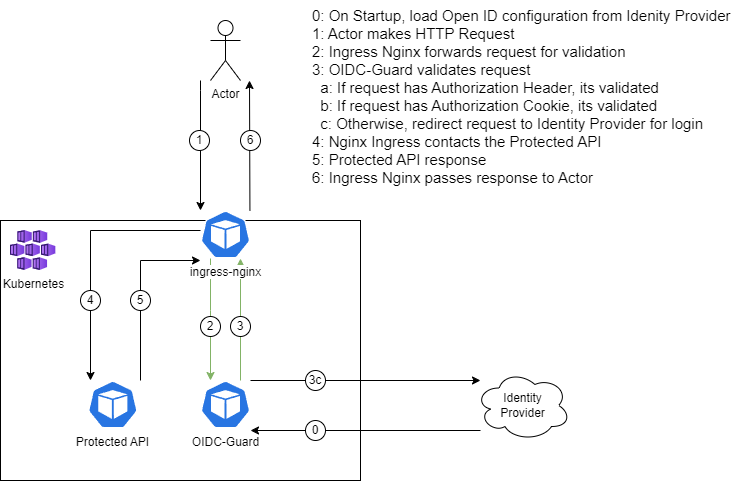

The diagram above was exported from draw.io. Its source (the exported page's mxGraphModel, read from the mxfile embedded in the PNG):
<mxGraphModel dx="1048" dy="899" grid="1" gridSize="10" guides="1" tooltips="1" connect="1" arrows="1" fold="1" page="1" pageScale="1" pageWidth="850" pageHeight="1100" background="#FFFFFF" math="0" shadow="0">
  <root>
    <mxCell id="0" />
    <mxCell id="1" parent="0" />
    <mxCell id="Vuv3IBSoSBTpxbjDE1F6-1" value="" style="rounded=0;whiteSpace=wrap;html=1;" parent="1" vertex="1">
      <mxGeometry x="40" y="230" width="360" height="260" as="geometry" />
    </mxCell>
    <mxCell id="pD_sEhZKPvsvs7ZCdEyi-8" style="edgeStyle=orthogonalEdgeStyle;rounded=0;orthogonalLoop=1;jettySize=auto;html=1;fontColor=#000000;startArrow=classic;startFill=1;strokeColor=#82b366;fillColor=#d5e8d4;endArrow=none;endFill=0;" parent="1" edge="1">
      <mxGeometry relative="1" as="geometry">
        <mxPoint x="280" y="268" as="sourcePoint" />
        <mxPoint x="280" y="390" as="targetPoint" />
      </mxGeometry>
    </mxCell>
    <mxCell id="Vuv3IBSoSBTpxbjDE1F6-2" value="Kubernetes" style="aspect=fixed;html=1;points=[];align=center;image;fontSize=12;image=img/lib/azure2/containers/Kubernetes_Services.svg;" parent="1" vertex="1">
      <mxGeometry x="50" y="240" width="45.33" height="40" as="geometry" />
    </mxCell>
    <mxCell id="Vuv3IBSoSBTpxbjDE1F6-3" style="edgeStyle=orthogonalEdgeStyle;rounded=0;orthogonalLoop=1;jettySize=auto;html=1;fontColor=#000000;startArrow=none;startFill=0;strokeColor=#82b366;fillColor=#d5e8d4;" parent="1" source="Vuv3IBSoSBTpxbjDE1F6-5" target="Vuv3IBSoSBTpxbjDE1F6-8" edge="1">
      <mxGeometry relative="1" as="geometry">
        <Array as="points">
          <mxPoint x="250" y="320" />
          <mxPoint x="250" y="320" />
        </Array>
      </mxGeometry>
    </mxCell>
    <mxCell id="Vuv3IBSoSBTpxbjDE1F6-4" style="edgeStyle=orthogonalEdgeStyle;rounded=0;orthogonalLoop=1;jettySize=auto;html=1;fontColor=#000000;startArrow=none;startFill=0;strokeColor=#000000;endArrow=classic;endFill=1;" parent="1" source="Vuv3IBSoSBTpxbjDE1F6-5" target="Vuv3IBSoSBTpxbjDE1F6-15" edge="1">
      <mxGeometry relative="1" as="geometry">
        <Array as="points">
          <mxPoint x="130" y="240" />
        </Array>
      </mxGeometry>
    </mxCell>
    <mxCell id="Vuv3IBSoSBTpxbjDE1F6-5" value="ingress-nginx" style="sketch=0;html=1;dashed=0;whitespace=wrap;fillColor=#2875E2;strokeColor=#ffffff;points=[[0.005,0.63,0],[0.1,0.2,0],[0.9,0.2,0],[0.5,0,0],[0.995,0.63,0],[0.72,0.99,0],[0.5,1,0],[0.28,0.99,0]];shape=mxgraph.kubernetes.icon;prIcon=pod;verticalAlign=top;labelPosition=center;verticalLabelPosition=bottom;align=center;labelBackgroundColor=default;" parent="1" vertex="1">
      <mxGeometry x="240" y="220" width="50" height="48" as="geometry" />
    </mxCell>
    <mxCell id="Vuv3IBSoSBTpxbjDE1F6-6" style="edgeStyle=orthogonalEdgeStyle;rounded=0;orthogonalLoop=1;jettySize=auto;html=1;fontColor=#000000;strokeColor=#000000;startArrow=none;startFill=0;" parent="1" target="Vuv3IBSoSBTpxbjDE1F6-5" edge="1">
      <mxGeometry relative="1" as="geometry">
        <mxPoint x="240" y="90" as="sourcePoint" />
        <Array as="points">
          <mxPoint x="240" y="100" />
          <mxPoint x="240" y="100" />
        </Array>
      </mxGeometry>
    </mxCell>
    <mxCell id="Vuv3IBSoSBTpxbjDE1F6-7" value="Actor" style="shape=umlActor;verticalLabelPosition=bottom;verticalAlign=top;html=1;outlineConnect=0;labelBackgroundColor=default;labelBorderColor=none;" parent="1" vertex="1">
      <mxGeometry x="250" y="30" width="30" height="60" as="geometry" />
    </mxCell>
    <mxCell id="Vuv3IBSoSBTpxbjDE1F6-8" value="OIDC-Guard" style="sketch=0;html=1;dashed=0;whitespace=wrap;fillColor=#2875E2;strokeColor=#ffffff;points=[[0.005,0.63,0],[0.1,0.2,0],[0.9,0.2,0],[0.5,0,0],[0.995,0.63,0],[0.72,0.99,0],[0.5,1,0],[0.28,0.99,0]];shape=mxgraph.kubernetes.icon;prIcon=pod;verticalAlign=top;labelPosition=center;verticalLabelPosition=bottom;align=center;" parent="1" vertex="1">
      <mxGeometry x="240" y="390" width="50" height="48" as="geometry" />
    </mxCell>
    <mxCell id="Vuv3IBSoSBTpxbjDE1F6-9" value="" style="edgeStyle=orthogonalEdgeStyle;rounded=0;orthogonalLoop=1;jettySize=auto;html=1;" parent="1" edge="1">
      <mxGeometry x="-0.1571" y="20" relative="1" as="geometry">
        <mxPoint as="offset" />
        <mxPoint x="520" y="440" as="sourcePoint" />
        <mxPoint x="290" y="440" as="targetPoint" />
        <Array as="points">
          <mxPoint x="520" y="440" />
          <mxPoint x="290" y="440" />
        </Array>
      </mxGeometry>
    </mxCell>
    <mxCell id="Vuv3IBSoSBTpxbjDE1F6-10" value="Identity&lt;br&gt;Provider" style="ellipse;shape=cloud;whiteSpace=wrap;html=1;" parent="1" vertex="1">
      <mxGeometry x="515" y="380" width="95" height="70" as="geometry" />
    </mxCell>
    <mxCell id="Vuv3IBSoSBTpxbjDE1F6-11" value="1" style="ellipse;whiteSpace=wrap;html=1;" parent="1" vertex="1">
      <mxGeometry x="229" y="140" width="20" height="20" as="geometry" />
    </mxCell>
    <mxCell id="Vuv3IBSoSBTpxbjDE1F6-12" value="2" style="ellipse;whiteSpace=wrap;html=1;" parent="1" vertex="1">
      <mxGeometry x="240" y="326" width="20" height="20" as="geometry" />
    </mxCell>
    <mxCell id="Vuv3IBSoSBTpxbjDE1F6-14" value="4" style="ellipse;whiteSpace=wrap;html=1;" parent="1" vertex="1">
      <mxGeometry x="120" y="300" width="20" height="20" as="geometry" />
    </mxCell>
    <mxCell id="Vuv3IBSoSBTpxbjDE1F6-15" value="Protected API" style="sketch=0;html=1;dashed=0;whitespace=wrap;fillColor=#2875E2;strokeColor=#ffffff;points=[[0.005,0.63,0],[0.1,0.2,0],[0.9,0.2,0],[0.5,0,0],[0.995,0.63,0],[0.72,0.99,0],[0.5,1,0],[0.28,0.99,0]];shape=mxgraph.kubernetes.icon;prIcon=pod;verticalAlign=top;labelPosition=center;verticalLabelPosition=bottom;align=center;" parent="1" vertex="1">
      <mxGeometry x="127.32999999999998" y="390" width="50" height="48" as="geometry" />
    </mxCell>
    <mxCell id="Vuv3IBSoSBTpxbjDE1F6-18" value="0" style="ellipse;whiteSpace=wrap;html=1;" parent="1" vertex="1">
      <mxGeometry x="345" y="430" width="20" height="20" as="geometry" />
    </mxCell>
    <mxCell id="Vuv3IBSoSBTpxbjDE1F6-19" value="0: On Startup, load Open ID configuration from Idenity Provider&lt;br style=&quot;font-size: 15px;&quot;&gt;1: Actor makes HTTP Request&lt;br style=&quot;font-size: 15px;&quot;&gt;2: Ingress Nginx&amp;nbsp;forwards request for validation&lt;br style=&quot;font-size: 15px;&quot;&gt;3: OIDC-Guard validates request&lt;br&gt;&amp;nbsp; a: If request has Authorization Header, its validated&lt;br&gt;&amp;nbsp; b: If request has Authorization Cookie, its validated&lt;br&gt;&amp;nbsp; c: Otherwise, redirect request to Identity Provider for login&lt;br style=&quot;font-size: 15px;&quot;&gt;4: Nginx Ingress contacts the Protected API&lt;br style=&quot;font-size: 15px;&quot;&gt;5: Protected API response&lt;br style=&quot;font-size: 15px;&quot;&gt;6: Ingress Nginx passes response to Actor" style="text;html=1;strokeColor=none;fillColor=none;align=left;verticalAlign=top;whiteSpace=wrap;rounded=0;labelBackgroundColor=default;labelBorderColor=none;fontColor=#000000;fontSize=15;" parent="1" vertex="1">
      <mxGeometry x="350" y="10" width="430" height="190" as="geometry" />
    </mxCell>
    <mxCell id="vSyUK7ZOrCeiKMsDPUSd-1" value="" style="endArrow=classic;html=1;rounded=0;" parent="1" edge="1">
      <mxGeometry width="50" height="50" relative="1" as="geometry">
        <mxPoint x="290" y="390" as="sourcePoint" />
        <mxPoint x="520" y="390" as="targetPoint" />
      </mxGeometry>
    </mxCell>
    <mxCell id="vSyUK7ZOrCeiKMsDPUSd-4" value="3c" style="ellipse;whiteSpace=wrap;html=1;" parent="1" vertex="1">
      <mxGeometry x="345" y="380" width="20" height="20" as="geometry" />
    </mxCell>
    <mxCell id="pD_sEhZKPvsvs7ZCdEyi-1" style="edgeStyle=orthogonalEdgeStyle;rounded=0;orthogonalLoop=1;jettySize=auto;html=1;fontColor=#000000;strokeColor=#000000;startArrow=classic;startFill=1;endArrow=none;endFill=0;fillColor=#f8cecc;" parent="1" edge="1">
      <mxGeometry relative="1" as="geometry">
        <mxPoint x="289" y="90" as="sourcePoint" />
        <mxPoint x="289.43" y="220" as="targetPoint" />
        <Array as="points">
          <mxPoint x="289" y="90" />
        </Array>
      </mxGeometry>
    </mxCell>
    <mxCell id="Vuv3IBSoSBTpxbjDE1F6-17" value="6" style="ellipse;whiteSpace=wrap;html=1;" parent="1" vertex="1">
      <mxGeometry x="280" y="140" width="20" height="20" as="geometry" />
    </mxCell>
    <mxCell id="pD_sEhZKPvsvs7ZCdEyi-6" style="edgeStyle=orthogonalEdgeStyle;rounded=0;orthogonalLoop=1;jettySize=auto;html=1;fontColor=#000000;startArrow=classic;startFill=1;strokeColor=#000000;endArrow=none;endFill=0;" parent="1" edge="1">
      <mxGeometry relative="1" as="geometry">
        <mxPoint x="240" y="270" as="sourcePoint" />
        <mxPoint x="180" y="390" as="targetPoint" />
        <Array as="points">
          <mxPoint x="240" y="270" />
          <mxPoint x="180" y="270" />
        </Array>
      </mxGeometry>
    </mxCell>
    <mxCell id="Vuv3IBSoSBTpxbjDE1F6-16" value="5" style="ellipse;whiteSpace=wrap;html=1;" parent="1" vertex="1">
      <mxGeometry x="170" y="300" width="20" height="20" as="geometry" />
    </mxCell>
    <mxCell id="Vuv3IBSoSBTpxbjDE1F6-13" value="3" style="ellipse;whiteSpace=wrap;html=1;" parent="1" vertex="1">
      <mxGeometry x="270" y="326" width="20" height="20" as="geometry" />
    </mxCell>
  </root>
</mxGraphModel>